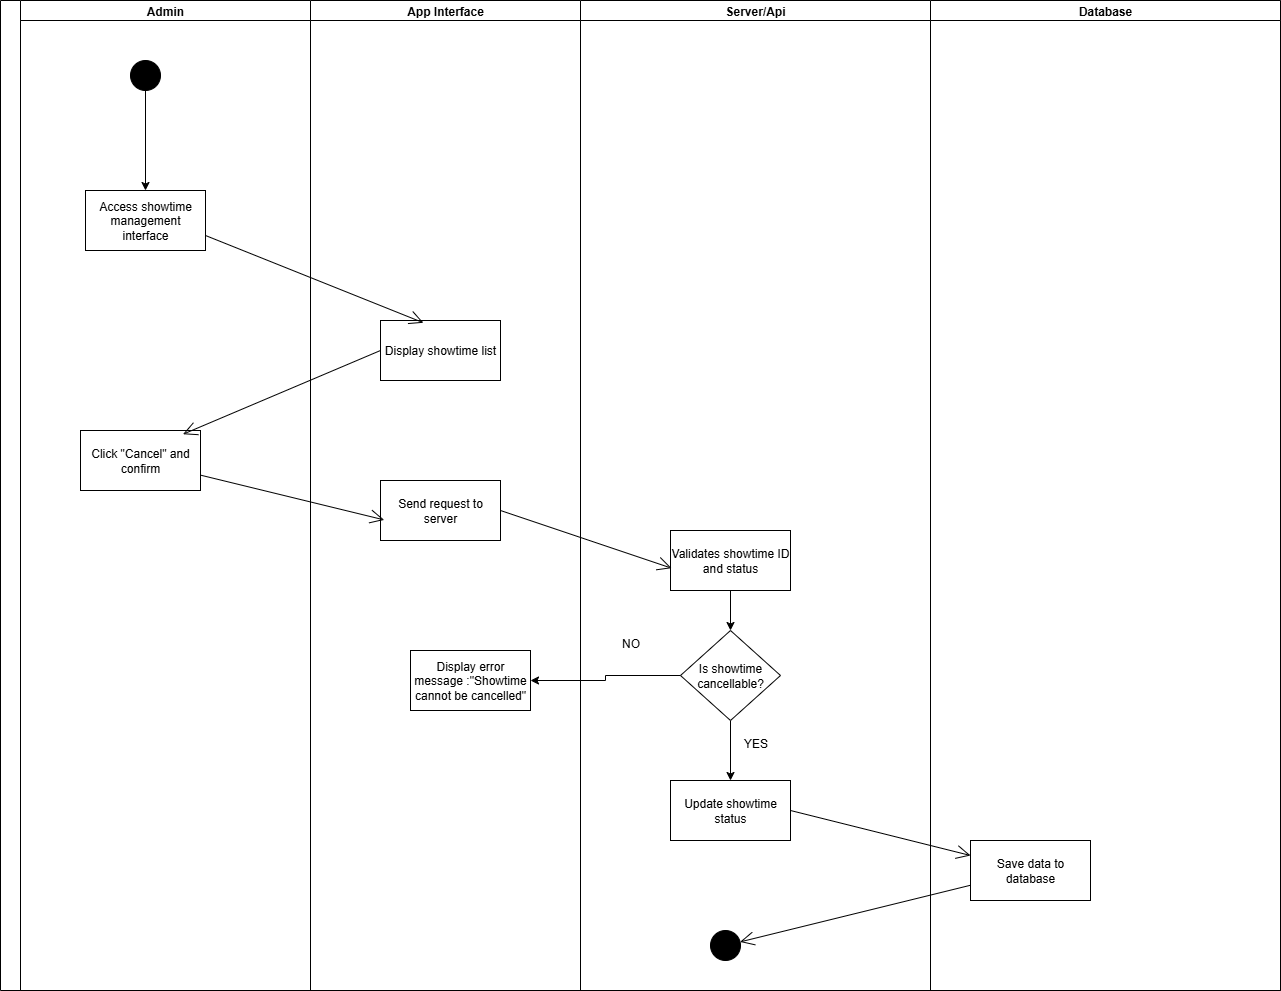

The diagram above was exported from draw.io. Its source (the exported page's mxGraphModel, read from the mxfile embedded in the PNG):
<mxGraphModel dx="1833" dy="537" grid="1" gridSize="10" guides="1" tooltips="1" connect="1" arrows="1" fold="1" page="1" pageScale="1" pageWidth="850" pageHeight="1100" math="0" shadow="0">
  <root>
    <mxCell id="0" />
    <mxCell id="1" parent="0" />
    <mxCell id="oF0HlO-zoRtQXz_IrbcD-1" value="" style="swimlane;childLayout=stackLayout;resizeParent=1;resizeParentMax=0;startSize=20;horizontal=0;horizontalStack=1;" parent="1" vertex="1">
      <mxGeometry x="-200" y="210" width="1280" height="990" as="geometry" />
    </mxCell>
    <mxCell id="oF0HlO-zoRtQXz_IrbcD-2" value="Admin" style="swimlane;startSize=20;" parent="oF0HlO-zoRtQXz_IrbcD-1" vertex="1">
      <mxGeometry x="20" width="290" height="990" as="geometry" />
    </mxCell>
    <mxCell id="aARSepPcCBlKfg0wafKJ-1" style="edgeStyle=orthogonalEdgeStyle;rounded=0;orthogonalLoop=1;jettySize=auto;html=1;" edge="1" parent="oF0HlO-zoRtQXz_IrbcD-2" source="oF0HlO-zoRtQXz_IrbcD-6" target="oF0HlO-zoRtQXz_IrbcD-7">
      <mxGeometry relative="1" as="geometry" />
    </mxCell>
    <mxCell id="oF0HlO-zoRtQXz_IrbcD-6" value="" style="ellipse;fillColor=strokeColor;html=1;" parent="oF0HlO-zoRtQXz_IrbcD-2" vertex="1">
      <mxGeometry x="110" y="60" width="30" height="30" as="geometry" />
    </mxCell>
    <mxCell id="oF0HlO-zoRtQXz_IrbcD-7" value="Access showtime management interface" style="rounded=0;whiteSpace=wrap;html=1;" parent="oF0HlO-zoRtQXz_IrbcD-2" vertex="1">
      <mxGeometry x="65" y="190" width="120" height="60" as="geometry" />
    </mxCell>
    <mxCell id="aARSepPcCBlKfg0wafKJ-9" value="Click &quot;Cancel&quot; and confirm" style="rounded=0;whiteSpace=wrap;html=1;" vertex="1" parent="oF0HlO-zoRtQXz_IrbcD-2">
      <mxGeometry x="60" y="430" width="120" height="60" as="geometry" />
    </mxCell>
    <mxCell id="oF0HlO-zoRtQXz_IrbcD-3" value="App Interface" style="swimlane;startSize=20;" parent="oF0HlO-zoRtQXz_IrbcD-1" vertex="1">
      <mxGeometry x="310" width="270" height="990" as="geometry" />
    </mxCell>
    <mxCell id="aARSepPcCBlKfg0wafKJ-2" value="Display showtime list" style="rounded=0;whiteSpace=wrap;html=1;" vertex="1" parent="oF0HlO-zoRtQXz_IrbcD-3">
      <mxGeometry x="70" y="320" width="120" height="60" as="geometry" />
    </mxCell>
    <mxCell id="aARSepPcCBlKfg0wafKJ-11" value="Send request to server" style="rounded=0;whiteSpace=wrap;html=1;" vertex="1" parent="oF0HlO-zoRtQXz_IrbcD-3">
      <mxGeometry x="70" y="480" width="120" height="60" as="geometry" />
    </mxCell>
    <mxCell id="aARSepPcCBlKfg0wafKJ-15" value="Display error message :&quot;Showtime cannot be cancelled&quot;" style="rounded=0;whiteSpace=wrap;html=1;" vertex="1" parent="oF0HlO-zoRtQXz_IrbcD-3">
      <mxGeometry x="100" y="650" width="120" height="60" as="geometry" />
    </mxCell>
    <mxCell id="oF0HlO-zoRtQXz_IrbcD-4" value="Server/Api" style="swimlane;startSize=20;" parent="oF0HlO-zoRtQXz_IrbcD-1" vertex="1">
      <mxGeometry x="580" width="350" height="990" as="geometry" />
    </mxCell>
    <mxCell id="aARSepPcCBlKfg0wafKJ-17" style="edgeStyle=orthogonalEdgeStyle;rounded=0;orthogonalLoop=1;jettySize=auto;html=1;" edge="1" parent="oF0HlO-zoRtQXz_IrbcD-4" source="aARSepPcCBlKfg0wafKJ-13" target="aARSepPcCBlKfg0wafKJ-16">
      <mxGeometry relative="1" as="geometry" />
    </mxCell>
    <mxCell id="aARSepPcCBlKfg0wafKJ-13" value="Validates showtime ID and status" style="rounded=0;whiteSpace=wrap;html=1;" vertex="1" parent="oF0HlO-zoRtQXz_IrbcD-4">
      <mxGeometry x="90" y="530" width="120" height="60" as="geometry" />
    </mxCell>
    <mxCell id="aARSepPcCBlKfg0wafKJ-21" style="edgeStyle=orthogonalEdgeStyle;rounded=0;orthogonalLoop=1;jettySize=auto;html=1;entryX=0.5;entryY=0;entryDx=0;entryDy=0;" edge="1" parent="oF0HlO-zoRtQXz_IrbcD-4" source="aARSepPcCBlKfg0wafKJ-16" target="aARSepPcCBlKfg0wafKJ-18">
      <mxGeometry relative="1" as="geometry" />
    </mxCell>
    <mxCell id="aARSepPcCBlKfg0wafKJ-16" value="&lt;span data-end=&quot;354&quot; data-start=&quot;326&quot;&gt;Is showtime cancellable?&lt;/span&gt;" style="rhombus;whiteSpace=wrap;html=1;" vertex="1" parent="oF0HlO-zoRtQXz_IrbcD-4">
      <mxGeometry x="100" y="630" width="100" height="90" as="geometry" />
    </mxCell>
    <mxCell id="aARSepPcCBlKfg0wafKJ-18" value="Update showtime status" style="rounded=0;whiteSpace=wrap;html=1;" vertex="1" parent="oF0HlO-zoRtQXz_IrbcD-4">
      <mxGeometry x="90" y="780" width="120" height="60" as="geometry" />
    </mxCell>
    <mxCell id="aARSepPcCBlKfg0wafKJ-22" value="YES" style="text;html=1;align=center;verticalAlign=middle;resizable=0;points=[];autosize=1;strokeColor=none;fillColor=none;" vertex="1" parent="oF0HlO-zoRtQXz_IrbcD-4">
      <mxGeometry x="150" y="728" width="50" height="30" as="geometry" />
    </mxCell>
    <mxCell id="aARSepPcCBlKfg0wafKJ-25" value="" style="ellipse;fillColor=strokeColor;html=1;" vertex="1" parent="oF0HlO-zoRtQXz_IrbcD-4">
      <mxGeometry x="130" y="930" width="30" height="30" as="geometry" />
    </mxCell>
    <mxCell id="oF0HlO-zoRtQXz_IrbcD-5" value="Database" style="swimlane;startSize=20;" parent="oF0HlO-zoRtQXz_IrbcD-1" vertex="1">
      <mxGeometry x="930" width="350" height="990" as="geometry" />
    </mxCell>
    <mxCell id="aARSepPcCBlKfg0wafKJ-23" value="Save data to database" style="rounded=0;whiteSpace=wrap;html=1;" vertex="1" parent="oF0HlO-zoRtQXz_IrbcD-5">
      <mxGeometry x="40" y="840" width="120" height="60" as="geometry" />
    </mxCell>
    <mxCell id="aARSepPcCBlKfg0wafKJ-8" value="" style="endArrow=open;endFill=1;endSize=12;html=1;rounded=0;exitX=1;exitY=0.75;exitDx=0;exitDy=0;entryX=0.358;entryY=0.038;entryDx=0;entryDy=0;entryPerimeter=0;" edge="1" parent="oF0HlO-zoRtQXz_IrbcD-1" source="oF0HlO-zoRtQXz_IrbcD-7" target="aARSepPcCBlKfg0wafKJ-2">
      <mxGeometry width="160" relative="1" as="geometry">
        <mxPoint x="490" y="380" as="sourcePoint" />
        <mxPoint x="650" y="380" as="targetPoint" />
      </mxGeometry>
    </mxCell>
    <mxCell id="aARSepPcCBlKfg0wafKJ-10" value="" style="endArrow=open;endFill=1;endSize=12;html=1;rounded=0;exitX=0;exitY=0.5;exitDx=0;exitDy=0;entryX=0.854;entryY=0.062;entryDx=0;entryDy=0;entryPerimeter=0;" edge="1" parent="oF0HlO-zoRtQXz_IrbcD-1" source="aARSepPcCBlKfg0wafKJ-2" target="aARSepPcCBlKfg0wafKJ-9">
      <mxGeometry width="160" relative="1" as="geometry">
        <mxPoint x="162" y="320" as="sourcePoint" />
        <mxPoint x="380" y="407" as="targetPoint" />
      </mxGeometry>
    </mxCell>
    <mxCell id="aARSepPcCBlKfg0wafKJ-12" value="" style="endArrow=open;endFill=1;endSize=12;html=1;rounded=0;entryX=0.031;entryY=0.657;entryDx=0;entryDy=0;entryPerimeter=0;" edge="1" parent="oF0HlO-zoRtQXz_IrbcD-1" source="aARSepPcCBlKfg0wafKJ-9" target="aARSepPcCBlKfg0wafKJ-11">
      <mxGeometry width="160" relative="1" as="geometry">
        <mxPoint x="500" y="360" as="sourcePoint" />
        <mxPoint x="629.52" y="515.1399999999999" as="targetPoint" />
      </mxGeometry>
    </mxCell>
    <mxCell id="aARSepPcCBlKfg0wafKJ-14" value="" style="endArrow=open;endFill=1;endSize=12;html=1;rounded=0;entryX=0.009;entryY=0.628;entryDx=0;entryDy=0;entryPerimeter=0;exitX=1;exitY=0.5;exitDx=0;exitDy=0;" edge="1" parent="oF0HlO-zoRtQXz_IrbcD-1" source="aARSepPcCBlKfg0wafKJ-11" target="aARSepPcCBlKfg0wafKJ-13">
      <mxGeometry width="160" relative="1" as="geometry">
        <mxPoint x="340" y="500" as="sourcePoint" />
        <mxPoint x="524" y="544" as="targetPoint" />
      </mxGeometry>
    </mxCell>
    <mxCell id="aARSepPcCBlKfg0wafKJ-19" style="edgeStyle=orthogonalEdgeStyle;rounded=0;orthogonalLoop=1;jettySize=auto;html=1;" edge="1" parent="oF0HlO-zoRtQXz_IrbcD-1" source="aARSepPcCBlKfg0wafKJ-16" target="aARSepPcCBlKfg0wafKJ-15">
      <mxGeometry relative="1" as="geometry" />
    </mxCell>
    <mxCell id="aARSepPcCBlKfg0wafKJ-24" value="" style="endArrow=open;endFill=1;endSize=12;html=1;rounded=0;exitX=1;exitY=0.5;exitDx=0;exitDy=0;" edge="1" parent="oF0HlO-zoRtQXz_IrbcD-1" source="aARSepPcCBlKfg0wafKJ-18" target="aARSepPcCBlKfg0wafKJ-23">
      <mxGeometry width="160" relative="1" as="geometry">
        <mxPoint x="960" y="790" as="sourcePoint" />
        <mxPoint x="1131" y="848" as="targetPoint" />
      </mxGeometry>
    </mxCell>
    <mxCell id="aARSepPcCBlKfg0wafKJ-27" value="" style="endArrow=open;endFill=1;endSize=12;html=1;rounded=0;" edge="1" parent="oF0HlO-zoRtQXz_IrbcD-1" source="aARSepPcCBlKfg0wafKJ-23" target="aARSepPcCBlKfg0wafKJ-25">
      <mxGeometry width="160" relative="1" as="geometry">
        <mxPoint x="850" y="820" as="sourcePoint" />
        <mxPoint x="1030" y="865" as="targetPoint" />
      </mxGeometry>
    </mxCell>
    <mxCell id="aARSepPcCBlKfg0wafKJ-20" value="NO" style="text;html=1;align=center;verticalAlign=middle;resizable=0;points=[];autosize=1;strokeColor=none;fillColor=none;" vertex="1" parent="1">
      <mxGeometry x="410" y="838" width="40" height="30" as="geometry" />
    </mxCell>
  </root>
</mxGraphModel>